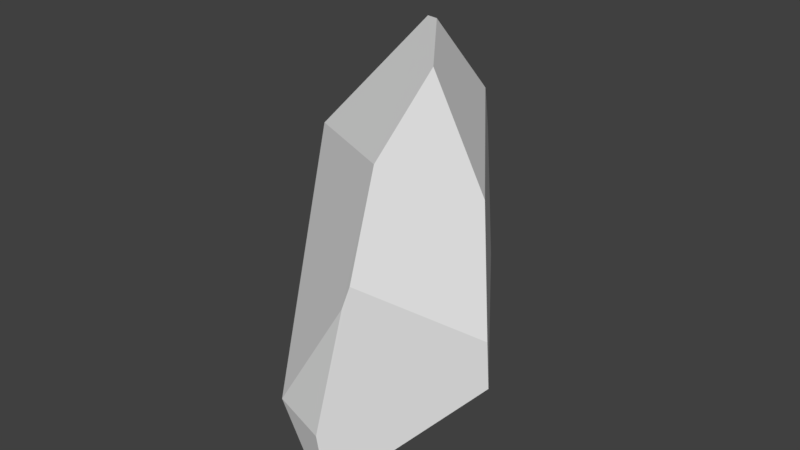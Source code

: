 # Source: piedrasNivel1_002.blend  (saved by Blender 2.79.0; exported with 4.5.12 LTS)
import bpy
from mathutils import Matrix  # noqa: F401  (used for matrix-valued properties, if any)

bpy.ops.wm.read_factory_settings(use_empty=True)
scene = bpy.context.scene
scene.name = 'Scene'

# ---- collections
col_collection_1 = bpy.data.collections.new('Collection 1'); scene.collection.children.link(col_collection_1)

# ---- world
world_world = bpy.data.worlds.new('World'); scene.world = world_world
world_world.color = (0.05088, 0.05088, 0.05088)
world_world.use_sun_shadow = False
world_world.sun_shadow_jitter_overblur = 0.0
world_world.cycles.sampling_method = 'MANUAL'

# ---- meshes
me_icosphere_cell_012 = bpy.data.meshes.new('Icosphere_cell.012')
me_icosphere_cell_012.from_pydata([(-0.3964, -0.4071, 0.9603), (-1.306, 0.4597, -0.8286), (0.1469, -1.54, -0.8286), (-0.1546, 1.576, -0.9717), (1.422, -0.6143, -0.6631), (-0.09978, 1.56, -0.9445), (1.412, -0.6399, -0.2382), (1.158, -0.3784, 0.7472), (0.4005, 0.6514, 1.142), (-0.06391, 1.373, 0.45), (0.227, 0.917, 0.932), (0.668, -1.71, -0.8286), (0.7021, -1.646, -1.387), (0.5775, -1.598, -1.447), (-1.274, 0.6362, -1.084), (-0.9045, 0.3204, -1.777), (-0.8953, 0.2963, -1.779), (-0.8251, 0.1101, -1.791), (-1.306, 0.8306, -0.8286), (-0.008458, -1.062, -1.642), (-1.011, 1.368, 0.7169), (-1.063, 1.599, 0.4473), (-1.145, 1.673, 0.0132), (-0.7224, 0.9419, 1.162), (-0.0989, 0.4336, 1.616), (0.2593, 0.06925, 1.847), (0.4173, -0.02518, 1.876), (0.7617, -0.4992, 1.704), (0.7575, -0.5674, 1.641), (0.7239, -1.096, 1.151), (0.8377, -1.493, 0.4018), (0.8022, -1.54, 0.2318), (0.668, -1.71, -0.8286), (0.7021, -1.646, -1.387), (0.5775, -1.598, -1.447), (-1.274, 0.6362, -1.084), (-0.9045, 0.3204, -1.777), (-0.8953, 0.2963, -1.779), (-0.8251, 0.1101, -1.791), (-1.306, 0.8306, -0.8286), (-0.008458, -1.062, -1.642), (-1.063, 1.599, 0.4473), (-1.011, 1.368, 0.7169), (-1.145, 1.673, 0.0132), (-0.7224, 0.9419, 1.162), (-0.0989, 0.4336, 1.616), (0.2593, 0.06925, 1.847), (0.4173, -0.02518, 1.876), (0.7617, -0.4992, 1.704), (0.7575, -0.5674, 1.641), (0.7239, -1.096, 1.151), (0.8377, -1.493, 0.4018), (0.8022, -1.54, 0.2318)], [], [(0, 50, 49, 27, 47, 46), (1, 0, 44, 42), (2, 52, 51, 50, 0), (2, 11, 52), (1, 2, 0), (1, 17, 19, 2), (45, 25, 26, 8, 10), (10, 8, 7), (8, 26, 48, 7), (41, 9, 5, 3, 43), (5, 6, 4), (10, 7, 6, 5, 9), (3, 5, 37, 36), (31, 32, 33, 4, 6, 30), (7, 48, 28), (33, 13, 40, 38, 37, 5, 4), (28, 29, 30, 6, 7), (36, 35, 18, 43, 3), (34, 12, 11, 2), (20, 23, 45, 10, 9, 41), (14, 15, 16, 17, 1), (39, 14, 1), (46, 24, 44, 0), (19, 34, 2), (42, 21, 22, 39, 1)])
_k = set([(11, 12), (11, 52), (12, 34), (13, 33), (13, 40), (14, 15), (14, 39), (15, 16), (16, 17), (17, 19), (18, 35), (18, 43), (19, 34), (20, 23), (20, 41), (21, 22), (21, 42), (22, 39), (23, 45), (24, 44), (24, 46), (25, 26), (25, 45), (26, 48), (27, 47), (27, 49), (28, 29), (28, 48), (29, 30), (30, 31), (31, 32), (32, 33), (35, 36), (36, 37), (37, 38), (38, 40), (41, 43), (42, 44), (46, 47), (49, 50), (50, 51), (51, 52)])
me_icosphere_cell_012.attributes.new('sharp_edge', 'BOOLEAN', 'EDGE').data.foreach_set('value', [ (min(e.vertices), max(e.vertices)) in _k for e in me_icosphere_cell_012.edges])
_uv = me_icosphere_cell_012.uv_layers.new(name='UVMap')
_uv.uv.foreach_set('vector', [0.8087, 0.3128, 0.962, 0.3391, 0.924, 0.4193, 0.9191, 0.4297, 0.8493, 0.4577, 0.8269, 0.4528, 0.6427, 0.1279, 0.8087, 0.3128, 0.6572, 0.3801, 0.583, 0.3381, 0.9217, 0.09147, 0.9993, 0.2172, 1.0, 0.2396, 0.962, 0.3391, 0.8087, 0.3128, 0.9217, 0.09147, 0.985, 0.08511, 0.9993, 0.2172, 0.6427, 0.1279, 0.9217, 0.09147, 0.8087, 0.3128, 0.6427, 0.1279, 0.6863, 0.0, 0.8603, 3.564e-06, 0.9217, 0.09147, 0.5254, 0.3189, 0.5178, 0.3941, 0.5066, 0.4166, 0.4341, 0.3131, 0.4249, 0.2693, 0.4249, 0.2693, 0.4341, 0.3131, 0.3371, 0.4302, 0.4341, 0.3131, 0.5066, 0.4166, 0.4572, 0.4809, 0.3371, 0.4302, 0.4401, 0.07233, 0.3935, 0.1959, 0.26, 0.1505, 0.2584, 0.1431, 0.3867, 0.04898, 0.26, 0.1505, 0.2276, 0.4122, 0.188, 0.3931, 0.4249, 0.2693, 0.3371, 0.4302, 0.2276, 0.4122, 0.26, 0.1505, 0.3935, 0.1959, 0.2584, 0.1431, 0.26, 0.1505, 0.05758, 0.09324, 0.0614, 0.09, 0.2237, 0.5517, 0.08176, 0.4978, 0.03213, 0.4401, 0.188, 0.3931, 0.2276, 0.4122, 0.2464, 0.5538, 0.3371, 0.4302, 0.4572, 0.4809, 0.4474, 0.4879, 0.03213, 0.4401, 0.02103, 0.4232, 0.0, 0.3123, 0.04377, 0.1166, 0.05758, 0.09324, 0.26, 0.1505, 0.188, 0.3931, 0.4474, 0.4879, 0.3646, 0.5431, 0.2464, 0.5538, 0.2276, 0.4122, 0.3371, 0.4302, 0.0614, 0.09, 0.1609, 0.0, 0.2101, 3.21e-08, 0.3867, 0.04898, 0.2584, 0.1431, 0.959, 0.0123, 0.9761, 0.01713, 0.985, 0.08511, 0.9217, 0.09147, 0.4795, 0.1049, 0.5248, 0.1914, 0.5254, 0.3189, 0.4249, 0.2693, 0.3935, 0.1959, 0.4401, 0.07233, 0.619, 0.1003, 0.6593, 0.005019, 0.6728, 0.002273, 0.6863, 0.0, 0.6427, 0.1279, 0.5999, 0.1353, 0.619, 0.1003, 0.6427, 0.1279, 0.8269, 0.4528, 0.7599, 0.4329, 0.6572, 0.3801, 0.8087, 0.3128, 0.8603, 3.564e-06, 0.959, 0.0123, 0.9217, 0.09147, 0.583, 0.3381, 0.5475, 0.3124, 0.5254, 0.2622, 0.5999, 0.1353, 0.6427, 0.1279])
me_icosphere_cell_012.use_remesh_preserve_volume = False
me_icosphere_cell_012.use_remesh_preserve_attributes = False
me_icosphere_cell_012.use_mirror_vertex_groups = False
me_icosphere_cell_012.update()

# ---- objects
ob_icosphere_cell_015 = bpy.data.objects.new('Icosphere_cell.015', me_icosphere_cell_012)

# ---- transforms, parenting, visibility, modifiers, constraints
ob_icosphere_cell_015.location = (0.0, 0.0, 0.0)
ob_icosphere_cell_015.lineart.crease_threshold = 0.0

# ---- collection membership
col_collection_1.objects.link(ob_icosphere_cell_015)

# ---- scene / render settings (as saved in the file)
scene.frame_start = 1; scene.frame_end = 250; scene.frame_set(1)
scene.render.engine = 'BLENDER_EEVEE_NEXT'
scene.render.resolution_percentage = 50
scene.render.dither_intensity = 0.0
scene.cycles.use_denoising = False
scene.cycles.samples = 128
scene.cycles.sampling_pattern = 'TABULATED_SOBOL'
scene.cycles.use_adaptive_sampling = False
scene.cycles.use_light_tree = False
scene.cycles.blur_glossy = 0.0
scene.cycles.sample_clamp_indirect = 0.0
scene.view_settings.view_transform = 'Standard'
bpy.context.view_layer.update()

# ---- added for rendering (the .blend has no active camera and no usable light): camera, sun
cam_auto = bpy.data.cameras.new('AutoCamera')
cam_auto.lens = 50.0
cam_auto.sensor_width = 36.0
cam_auto.clip_end = 1000.0
ob_auto_camera = bpy.data.objects.new('AutoCamera', cam_auto)
scene.collection.objects.link(ob_auto_camera)
ob_auto_camera.location = (5.31965, -6.33204, 4.25197)
ob_auto_camera.rotation_euler = (1.09748, -7.21219e-08, 0.694738)
scene.camera = ob_auto_camera
light_auto_sun = bpy.data.lights.new('AutoSun', 'SUN')
light_auto_sun.energy = 3.0
light_auto_sun.angle = 0.0523599
ob_auto_sun = bpy.data.objects.new('AutoSun', light_auto_sun)
scene.collection.objects.link(ob_auto_sun)
ob_auto_sun.rotation_euler = (0.872665, 0.174533, 0.523599)
bpy.context.view_layer.update()
